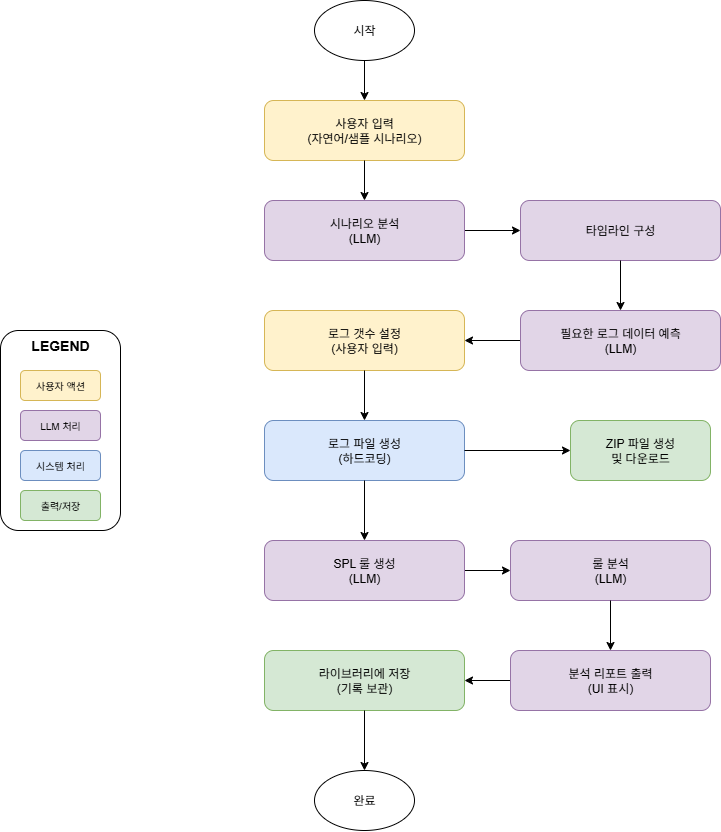

The diagram above was exported from draw.io. Its source (the exported page's mxGraphModel, read from the mxfile embedded in the PNG):
<mxGraphModel dx="1225" dy="750" grid="1" gridSize="10" guides="1" tooltips="1" connect="1" arrows="1" fold="1" page="1" pageScale="1" pageWidth="827" pageHeight="1169" math="0" shadow="0">
  <root>
    <mxCell id="0" />
    <mxCell id="1" parent="0" />
    <mxCell id="lNluCFINSWCMVzcvfahf-100" value="" style="rounded=1;whiteSpace=wrap;html=1;" vertex="1" parent="1">
      <mxGeometry x="80" y="330" width="120" height="200" as="geometry" />
    </mxCell>
    <mxCell id="lNluCFINSWCMVzcvfahf-67" value="시작" style="ellipse;whiteSpace=wrap;html=1;" vertex="1" parent="1">
      <mxGeometry x="394" width="100" height="60" as="geometry" />
    </mxCell>
    <mxCell id="lNluCFINSWCMVzcvfahf-68" value="사용자 입력&#10;(자연어/샘플 시나리오)" style="rounded=1;whiteSpace=wrap;html=1;fillColor=#fff2cc;strokeColor=#d6b656;" vertex="1" parent="1">
      <mxGeometry x="344" y="100" width="200" height="60" as="geometry" />
    </mxCell>
    <mxCell id="lNluCFINSWCMVzcvfahf-101" value="" style="edgeStyle=orthogonalEdgeStyle;rounded=0;orthogonalLoop=1;jettySize=auto;html=1;" edge="1" parent="1" source="lNluCFINSWCMVzcvfahf-69" target="lNluCFINSWCMVzcvfahf-70">
      <mxGeometry relative="1" as="geometry" />
    </mxCell>
    <mxCell id="lNluCFINSWCMVzcvfahf-69" value="시나리오 분석&#10;(LLM)" style="rounded=1;whiteSpace=wrap;html=1;fillColor=#e1d5e7;strokeColor=#9673a6;" vertex="1" parent="1">
      <mxGeometry x="344" y="200" width="200" height="60" as="geometry" />
    </mxCell>
    <mxCell id="lNluCFINSWCMVzcvfahf-70" value="타임라인 구성" style="rounded=1;whiteSpace=wrap;html=1;fillColor=#e1d5e7;strokeColor=#9673a6;" vertex="1" parent="1">
      <mxGeometry x="600" y="200" width="200" height="60" as="geometry" />
    </mxCell>
    <mxCell id="lNluCFINSWCMVzcvfahf-102" value="" style="edgeStyle=orthogonalEdgeStyle;rounded=0;orthogonalLoop=1;jettySize=auto;html=1;" edge="1" parent="1" source="lNluCFINSWCMVzcvfahf-71" target="lNluCFINSWCMVzcvfahf-72">
      <mxGeometry relative="1" as="geometry" />
    </mxCell>
    <mxCell id="lNluCFINSWCMVzcvfahf-71" value="필요한 로그 데이터 예측&#10;(LLM)" style="rounded=1;whiteSpace=wrap;html=1;fillColor=#e1d5e7;strokeColor=#9673a6;" vertex="1" parent="1">
      <mxGeometry x="600" y="310" width="200" height="60" as="geometry" />
    </mxCell>
    <mxCell id="lNluCFINSWCMVzcvfahf-72" value="로그 갯수 설정&#10;(사용자 입력)" style="rounded=1;whiteSpace=wrap;html=1;fillColor=#fff2cc;strokeColor=#d6b656;" vertex="1" parent="1">
      <mxGeometry x="344" y="310" width="200" height="60" as="geometry" />
    </mxCell>
    <mxCell id="lNluCFINSWCMVzcvfahf-73" value="로그 파일 생성&#10;(하드코딩)" style="rounded=1;whiteSpace=wrap;html=1;fillColor=#dae8fc;strokeColor=#6c8ebf;" vertex="1" parent="1">
      <mxGeometry x="344" y="420" width="200" height="60" as="geometry" />
    </mxCell>
    <mxCell id="lNluCFINSWCMVzcvfahf-75" value="ZIP 파일 생성&#10;및 다운로드" style="rounded=1;whiteSpace=wrap;html=1;fillColor=#d5e8d4;strokeColor=#82b366;" vertex="1" parent="1">
      <mxGeometry x="650" y="420" width="140" height="60" as="geometry" />
    </mxCell>
    <mxCell id="lNluCFINSWCMVzcvfahf-103" value="" style="edgeStyle=orthogonalEdgeStyle;rounded=0;orthogonalLoop=1;jettySize=auto;html=1;" edge="1" parent="1" source="lNluCFINSWCMVzcvfahf-76" target="lNluCFINSWCMVzcvfahf-77">
      <mxGeometry relative="1" as="geometry" />
    </mxCell>
    <mxCell id="lNluCFINSWCMVzcvfahf-76" value="SPL 룰 생성&#10;(LLM)" style="rounded=1;whiteSpace=wrap;html=1;fillColor=#e1d5e7;strokeColor=#9673a6;" vertex="1" parent="1">
      <mxGeometry x="344" y="540" width="200" height="60" as="geometry" />
    </mxCell>
    <mxCell id="lNluCFINSWCMVzcvfahf-77" value="룰 분석&#10;(LLM)" style="rounded=1;whiteSpace=wrap;html=1;fillColor=#e1d5e7;strokeColor=#9673a6;" vertex="1" parent="1">
      <mxGeometry x="590" y="540" width="200" height="60" as="geometry" />
    </mxCell>
    <mxCell id="lNluCFINSWCMVzcvfahf-104" value="" style="edgeStyle=orthogonalEdgeStyle;rounded=0;orthogonalLoop=1;jettySize=auto;html=1;" edge="1" parent="1" source="lNluCFINSWCMVzcvfahf-78" target="lNluCFINSWCMVzcvfahf-79">
      <mxGeometry relative="1" as="geometry" />
    </mxCell>
    <mxCell id="lNluCFINSWCMVzcvfahf-78" value="분석 리포트 출력&#10;(UI 표시)" style="rounded=1;whiteSpace=wrap;html=1;fillColor=#e1d5e7;strokeColor=#9673a6;" vertex="1" parent="1">
      <mxGeometry x="590" y="650" width="200" height="60" as="geometry" />
    </mxCell>
    <mxCell id="lNluCFINSWCMVzcvfahf-79" value="라이브러리에 저장&#10;(기록 보관)" style="rounded=1;whiteSpace=wrap;html=1;fillColor=#d5e8d4;strokeColor=#82b366;" vertex="1" parent="1">
      <mxGeometry x="344" y="650" width="200" height="60" as="geometry" />
    </mxCell>
    <mxCell id="lNluCFINSWCMVzcvfahf-80" value="완료" style="ellipse;whiteSpace=wrap;html=1;" vertex="1" parent="1">
      <mxGeometry x="394" y="770" width="100" height="60" as="geometry" />
    </mxCell>
    <mxCell id="lNluCFINSWCMVzcvfahf-81" value="" style="endArrow=classic;html=1;exitX=0.5;exitY=1;entryX=0.5;entryY=0;" edge="1" parent="1" source="lNluCFINSWCMVzcvfahf-67" target="lNluCFINSWCMVzcvfahf-68">
      <mxGeometry width="50" height="50" relative="1" as="geometry">
        <mxPoint x="420" y="260" as="sourcePoint" />
        <mxPoint x="470" y="210" as="targetPoint" />
      </mxGeometry>
    </mxCell>
    <mxCell id="lNluCFINSWCMVzcvfahf-82" value="" style="endArrow=classic;html=1;exitX=0.5;exitY=1;entryX=0.5;entryY=0;" edge="1" parent="1" source="lNluCFINSWCMVzcvfahf-68" target="lNluCFINSWCMVzcvfahf-69">
      <mxGeometry width="50" height="50" relative="1" as="geometry">
        <mxPoint x="420" y="260" as="sourcePoint" />
        <mxPoint x="470" y="210" as="targetPoint" />
      </mxGeometry>
    </mxCell>
    <mxCell id="lNluCFINSWCMVzcvfahf-84" value="" style="endArrow=classic;html=1;exitX=0.5;exitY=1;entryX=0.5;entryY=0;" edge="1" parent="1" source="lNluCFINSWCMVzcvfahf-70" target="lNluCFINSWCMVzcvfahf-71">
      <mxGeometry width="50" height="50" relative="1" as="geometry">
        <mxPoint x="420" y="460" as="sourcePoint" />
        <mxPoint x="470" y="410" as="targetPoint" />
      </mxGeometry>
    </mxCell>
    <mxCell id="lNluCFINSWCMVzcvfahf-86" value="" style="endArrow=classic;html=1;exitX=0.5;exitY=1;entryX=0.5;entryY=0;" edge="1" parent="1" source="lNluCFINSWCMVzcvfahf-72" target="lNluCFINSWCMVzcvfahf-73">
      <mxGeometry width="50" height="50" relative="1" as="geometry">
        <mxPoint x="420" y="660" as="sourcePoint" />
        <mxPoint x="470" y="610" as="targetPoint" />
      </mxGeometry>
    </mxCell>
    <mxCell id="lNluCFINSWCMVzcvfahf-87" value="" style="endArrow=classic;html=1;exitX=0.5;exitY=1;entryX=0.5;entryY=0;entryDx=0;entryDy=0;" edge="1" parent="1" source="lNluCFINSWCMVzcvfahf-73" target="lNluCFINSWCMVzcvfahf-76">
      <mxGeometry width="50" height="50" relative="1" as="geometry">
        <mxPoint x="420" y="760" as="sourcePoint" />
        <mxPoint x="444" y="520" as="targetPoint" />
      </mxGeometry>
    </mxCell>
    <mxCell id="lNluCFINSWCMVzcvfahf-88" value="" style="endArrow=classic;html=1;exitX=1;exitY=0.5;entryX=0;entryY=0.5;exitDx=0;exitDy=0;" edge="1" parent="1" source="lNluCFINSWCMVzcvfahf-73" target="lNluCFINSWCMVzcvfahf-75">
      <mxGeometry width="50" height="50" relative="1" as="geometry">
        <mxPoint x="504.0000000000002" y="560" as="sourcePoint" />
        <mxPoint x="570" y="710" as="targetPoint" />
      </mxGeometry>
    </mxCell>
    <mxCell id="lNluCFINSWCMVzcvfahf-92" value="" style="endArrow=classic;html=1;exitX=0.5;exitY=1;entryX=0.5;entryY=0;" edge="1" parent="1" source="lNluCFINSWCMVzcvfahf-77" target="lNluCFINSWCMVzcvfahf-78">
      <mxGeometry width="50" height="50" relative="1" as="geometry">
        <mxPoint x="420" y="940" as="sourcePoint" />
        <mxPoint x="470" y="890" as="targetPoint" />
      </mxGeometry>
    </mxCell>
    <mxCell id="lNluCFINSWCMVzcvfahf-94" value="" style="endArrow=classic;html=1;exitX=0.5;exitY=1;entryX=0.5;entryY=0;" edge="1" parent="1" source="lNluCFINSWCMVzcvfahf-79" target="lNluCFINSWCMVzcvfahf-80">
      <mxGeometry width="50" height="50" relative="1" as="geometry">
        <mxPoint x="420" y="1140" as="sourcePoint" />
        <mxPoint x="470" y="1090" as="targetPoint" />
      </mxGeometry>
    </mxCell>
    <mxCell id="lNluCFINSWCMVzcvfahf-95" value="LEGEND" style="text;html=1;strokeColor=none;fillColor=none;align=center;verticalAlign=middle;whiteSpace=wrap;rounded=0;fontSize=14;fontStyle=1" vertex="1" parent="1">
      <mxGeometry x="110" y="330" width="60" height="30" as="geometry" />
    </mxCell>
    <mxCell id="lNluCFINSWCMVzcvfahf-96" value="사용자 액션" style="rounded=1;whiteSpace=wrap;html=1;fillColor=#fff2cc;strokeColor=#d6b656;fontSize=10;" vertex="1" parent="1">
      <mxGeometry x="100" y="370" width="80" height="30" as="geometry" />
    </mxCell>
    <mxCell id="lNluCFINSWCMVzcvfahf-97" value="LLM 처리" style="rounded=1;whiteSpace=wrap;html=1;fillColor=#e1d5e7;strokeColor=#9673a6;fontSize=10;" vertex="1" parent="1">
      <mxGeometry x="100" y="410" width="80" height="30" as="geometry" />
    </mxCell>
    <mxCell id="lNluCFINSWCMVzcvfahf-98" value="시스템 처리" style="rounded=1;whiteSpace=wrap;html=1;fillColor=#dae8fc;strokeColor=#6c8ebf;fontSize=10;" vertex="1" parent="1">
      <mxGeometry x="100" y="450" width="80" height="30" as="geometry" />
    </mxCell>
    <mxCell id="lNluCFINSWCMVzcvfahf-99" value="출력/저장" style="rounded=1;whiteSpace=wrap;html=1;fillColor=#d5e8d4;strokeColor=#82b366;fontSize=10;" vertex="1" parent="1">
      <mxGeometry x="100" y="490" width="80" height="30" as="geometry" />
    </mxCell>
  </root>
</mxGraphModel>